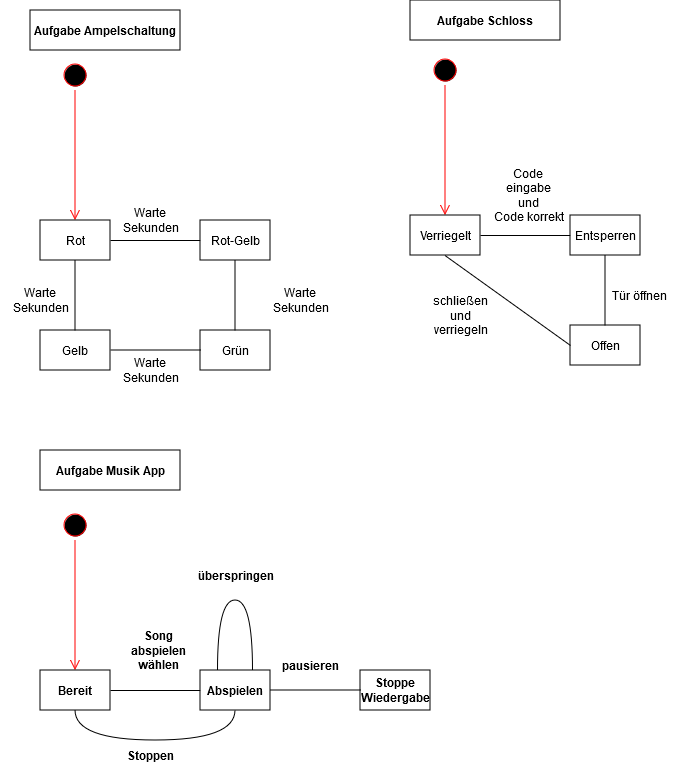

The diagram above was exported from draw.io. Its source (the exported page's mxGraphModel, read from the mxfile embedded in the PNG):
<mxGraphModel dx="1434" dy="774" grid="1" gridSize="10" guides="1" tooltips="1" connect="1" arrows="1" fold="1" page="1" pageScale="1" pageWidth="827" pageHeight="1169" math="0" shadow="0">
  <root>
    <mxCell id="0" />
    <mxCell id="1" parent="0" />
    <mxCell id="jge0xVwsS4I4-We90Gc2-1" value="" style="ellipse;html=1;shape=startState;fillColor=#000000;strokeColor=#ff0000;" vertex="1" parent="1">
      <mxGeometry x="460" y="65" width="30" height="30" as="geometry" />
    </mxCell>
    <mxCell id="jge0xVwsS4I4-We90Gc2-2" value="" style="edgeStyle=orthogonalEdgeStyle;html=1;verticalAlign=bottom;endArrow=open;endSize=8;strokeColor=#ff0000;rounded=0;" edge="1" source="jge0xVwsS4I4-We90Gc2-1" parent="1">
      <mxGeometry relative="1" as="geometry">
        <mxPoint x="475" y="225" as="targetPoint" />
      </mxGeometry>
    </mxCell>
    <mxCell id="jge0xVwsS4I4-We90Gc2-3" value="Verriegelt" style="rounded=0;whiteSpace=wrap;html=1;" vertex="1" parent="1">
      <mxGeometry x="440" y="225" width="70" height="40" as="geometry" />
    </mxCell>
    <mxCell id="jge0xVwsS4I4-We90Gc2-4" value="" style="endArrow=none;html=1;rounded=0;" edge="1" parent="1">
      <mxGeometry width="50" height="50" relative="1" as="geometry">
        <mxPoint x="510" y="245" as="sourcePoint" />
        <mxPoint x="600" y="245" as="targetPoint" />
      </mxGeometry>
    </mxCell>
    <mxCell id="jge0xVwsS4I4-We90Gc2-5" value="Entsperren" style="rounded=0;whiteSpace=wrap;html=1;" vertex="1" parent="1">
      <mxGeometry x="600" y="225" width="70" height="40" as="geometry" />
    </mxCell>
    <mxCell id="jge0xVwsS4I4-We90Gc2-6" value="" style="endArrow=none;html=1;rounded=0;" edge="1" parent="1">
      <mxGeometry width="50" height="50" relative="1" as="geometry">
        <mxPoint x="634.5" y="265" as="sourcePoint" />
        <mxPoint x="634.5" y="335" as="targetPoint" />
      </mxGeometry>
    </mxCell>
    <mxCell id="jge0xVwsS4I4-We90Gc2-7" value="Offen" style="rounded=0;whiteSpace=wrap;html=1;" vertex="1" parent="1">
      <mxGeometry x="600" y="335" width="70" height="40" as="geometry" />
    </mxCell>
    <mxCell id="jge0xVwsS4I4-We90Gc2-9" value="" style="endArrow=none;html=1;rounded=0;entryX=0;entryY=0.5;entryDx=0;entryDy=0;" edge="1" parent="1" target="jge0xVwsS4I4-We90Gc2-7">
      <mxGeometry width="50" height="50" relative="1" as="geometry">
        <mxPoint x="474.5" y="265" as="sourcePoint" />
        <mxPoint x="474.5" y="335" as="targetPoint" />
      </mxGeometry>
    </mxCell>
    <mxCell id="jge0xVwsS4I4-We90Gc2-12" value="Tür öffnen" style="text;html=1;align=center;verticalAlign=middle;resizable=0;points=[];autosize=1;strokeColor=none;fillColor=none;" vertex="1" parent="1">
      <mxGeometry x="629" y="290" width="80" height="30" as="geometry" />
    </mxCell>
    <mxCell id="jge0xVwsS4I4-We90Gc2-13" value="Code &lt;br&gt;eingabe&lt;br&gt;und&lt;br&gt;Code korrekt" style="text;html=1;align=center;verticalAlign=middle;resizable=0;points=[];autosize=1;strokeColor=none;fillColor=none;" vertex="1" parent="1">
      <mxGeometry x="513" y="170" width="90" height="70" as="geometry" />
    </mxCell>
    <mxCell id="jge0xVwsS4I4-We90Gc2-14" value="schließen&lt;br&gt;und &lt;br&gt;verriegeln" style="text;html=1;align=center;verticalAlign=middle;resizable=0;points=[];autosize=1;strokeColor=none;fillColor=none;" vertex="1" parent="1">
      <mxGeometry x="450" y="295" width="80" height="60" as="geometry" />
    </mxCell>
    <mxCell id="jge0xVwsS4I4-We90Gc2-15" value="Warte &lt;br&gt;Sekunden" style="text;html=1;align=center;verticalAlign=middle;resizable=0;points=[];autosize=1;strokeColor=none;fillColor=none;" vertex="1" parent="1">
      <mxGeometry x="290" y="290" width="80" height="40" as="geometry" />
    </mxCell>
    <mxCell id="jge0xVwsS4I4-We90Gc2-16" value="" style="ellipse;html=1;shape=startState;fillColor=#000000;strokeColor=#ff0000;" vertex="1" parent="1">
      <mxGeometry x="90" y="70" width="30" height="30" as="geometry" />
    </mxCell>
    <mxCell id="jge0xVwsS4I4-We90Gc2-17" value="" style="edgeStyle=orthogonalEdgeStyle;html=1;verticalAlign=bottom;endArrow=open;endSize=8;strokeColor=#ff0000;rounded=0;" edge="1" parent="1" source="jge0xVwsS4I4-We90Gc2-16">
      <mxGeometry relative="1" as="geometry">
        <mxPoint x="105" y="230" as="targetPoint" />
      </mxGeometry>
    </mxCell>
    <mxCell id="jge0xVwsS4I4-We90Gc2-18" value="Rot" style="rounded=0;whiteSpace=wrap;html=1;" vertex="1" parent="1">
      <mxGeometry x="70" y="230" width="70" height="40" as="geometry" />
    </mxCell>
    <mxCell id="jge0xVwsS4I4-We90Gc2-19" value="" style="endArrow=none;html=1;rounded=0;" edge="1" parent="1">
      <mxGeometry width="50" height="50" relative="1" as="geometry">
        <mxPoint x="140" y="250" as="sourcePoint" />
        <mxPoint x="230" y="250" as="targetPoint" />
      </mxGeometry>
    </mxCell>
    <mxCell id="jge0xVwsS4I4-We90Gc2-20" value="Rot-Gelb" style="rounded=0;whiteSpace=wrap;html=1;" vertex="1" parent="1">
      <mxGeometry x="230" y="230" width="70" height="40" as="geometry" />
    </mxCell>
    <mxCell id="jge0xVwsS4I4-We90Gc2-21" value="" style="endArrow=none;html=1;rounded=0;" edge="1" parent="1">
      <mxGeometry width="50" height="50" relative="1" as="geometry">
        <mxPoint x="264.5" y="270" as="sourcePoint" />
        <mxPoint x="264.5" y="340" as="targetPoint" />
      </mxGeometry>
    </mxCell>
    <mxCell id="jge0xVwsS4I4-We90Gc2-22" value="Grün" style="rounded=0;whiteSpace=wrap;html=1;" vertex="1" parent="1">
      <mxGeometry x="230" y="340" width="70" height="40" as="geometry" />
    </mxCell>
    <mxCell id="jge0xVwsS4I4-We90Gc2-23" value="" style="endArrow=none;html=1;rounded=0;" edge="1" parent="1">
      <mxGeometry width="50" height="50" relative="1" as="geometry">
        <mxPoint x="140" y="359.5" as="sourcePoint" />
        <mxPoint x="230" y="359.5" as="targetPoint" />
      </mxGeometry>
    </mxCell>
    <mxCell id="jge0xVwsS4I4-We90Gc2-24" value="" style="endArrow=none;html=1;rounded=0;" edge="1" parent="1">
      <mxGeometry width="50" height="50" relative="1" as="geometry">
        <mxPoint x="104.5" y="270" as="sourcePoint" />
        <mxPoint x="104.5" y="340" as="targetPoint" />
      </mxGeometry>
    </mxCell>
    <mxCell id="jge0xVwsS4I4-We90Gc2-25" value="Gelb" style="rounded=0;whiteSpace=wrap;html=1;" vertex="1" parent="1">
      <mxGeometry x="70" y="340" width="70" height="40" as="geometry" />
    </mxCell>
    <mxCell id="jge0xVwsS4I4-We90Gc2-27" value="Warte &lt;br&gt;Sekunden" style="text;html=1;align=center;verticalAlign=middle;resizable=0;points=[];autosize=1;strokeColor=none;fillColor=none;" vertex="1" parent="1">
      <mxGeometry x="140" y="210" width="80" height="40" as="geometry" />
    </mxCell>
    <mxCell id="jge0xVwsS4I4-We90Gc2-28" value="Warte &lt;br&gt;Sekunden" style="text;html=1;align=center;verticalAlign=middle;resizable=0;points=[];autosize=1;strokeColor=none;fillColor=none;" vertex="1" parent="1">
      <mxGeometry x="140" y="360" width="80" height="40" as="geometry" />
    </mxCell>
    <mxCell id="jge0xVwsS4I4-We90Gc2-29" value="Warte &lt;br&gt;Sekunden" style="text;html=1;align=center;verticalAlign=middle;resizable=0;points=[];autosize=1;strokeColor=none;fillColor=none;" vertex="1" parent="1">
      <mxGeometry x="30" y="290" width="80" height="40" as="geometry" />
    </mxCell>
    <mxCell id="jge0xVwsS4I4-We90Gc2-30" value="" style="ellipse;html=1;shape=startState;fillColor=#000000;strokeColor=#ff0000;fontStyle=1" vertex="1" parent="1">
      <mxGeometry x="90" y="520" width="30" height="30" as="geometry" />
    </mxCell>
    <mxCell id="jge0xVwsS4I4-We90Gc2-31" value="" style="edgeStyle=orthogonalEdgeStyle;html=1;verticalAlign=bottom;endArrow=open;endSize=8;strokeColor=#ff0000;rounded=0;fontStyle=1" edge="1" parent="1" source="jge0xVwsS4I4-We90Gc2-30">
      <mxGeometry relative="1" as="geometry">
        <mxPoint x="105" y="680" as="targetPoint" />
      </mxGeometry>
    </mxCell>
    <mxCell id="jge0xVwsS4I4-We90Gc2-32" value="Bereit" style="rounded=0;whiteSpace=wrap;html=1;fontStyle=1" vertex="1" parent="1">
      <mxGeometry x="70" y="680" width="70" height="40" as="geometry" />
    </mxCell>
    <mxCell id="jge0xVwsS4I4-We90Gc2-33" value="" style="endArrow=none;html=1;rounded=0;fontStyle=1" edge="1" parent="1">
      <mxGeometry width="50" height="50" relative="1" as="geometry">
        <mxPoint x="140" y="700" as="sourcePoint" />
        <mxPoint x="230" y="700" as="targetPoint" />
      </mxGeometry>
    </mxCell>
    <mxCell id="jge0xVwsS4I4-We90Gc2-57" style="edgeStyle=orthogonalEdgeStyle;rounded=0;orthogonalLoop=1;jettySize=auto;html=1;exitX=0.5;exitY=1;exitDx=0;exitDy=0;entryX=0.5;entryY=1;entryDx=0;entryDy=0;strokeColor=default;curved=1;startArrow=none;startFill=0;endArrow=none;endFill=0;" edge="1" parent="1" source="jge0xVwsS4I4-We90Gc2-34" target="jge0xVwsS4I4-We90Gc2-32">
      <mxGeometry relative="1" as="geometry">
        <Array as="points">
          <mxPoint x="265" y="750" />
          <mxPoint x="105" y="750" />
        </Array>
      </mxGeometry>
    </mxCell>
    <mxCell id="jge0xVwsS4I4-We90Gc2-34" value="Abspielen" style="rounded=0;whiteSpace=wrap;html=1;fontStyle=1" vertex="1" parent="1">
      <mxGeometry x="230" y="680" width="70" height="40" as="geometry" />
    </mxCell>
    <mxCell id="jge0xVwsS4I4-We90Gc2-36" value="Stoppe Wiedergabe" style="rounded=0;whiteSpace=wrap;html=1;fontStyle=1" vertex="1" parent="1">
      <mxGeometry x="390" y="680" width="70" height="40" as="geometry" />
    </mxCell>
    <mxCell id="jge0xVwsS4I4-We90Gc2-38" value="pausieren" style="text;html=1;align=center;verticalAlign=middle;resizable=0;points=[];autosize=1;strokeColor=none;fillColor=none;fontStyle=1" vertex="1" parent="1">
      <mxGeometry x="300" y="660" width="80" height="30" as="geometry" />
    </mxCell>
    <mxCell id="jge0xVwsS4I4-We90Gc2-39" value="Song &lt;br&gt;abspielen &lt;br&gt;wählen" style="text;html=1;align=center;verticalAlign=middle;resizable=0;points=[];autosize=1;strokeColor=none;fillColor=none;fontStyle=1" vertex="1" parent="1">
      <mxGeometry x="148" y="630" width="80" height="60" as="geometry" />
    </mxCell>
    <mxCell id="jge0xVwsS4I4-We90Gc2-52" value="" style="endArrow=none;html=1;rounded=0;fontStyle=1" edge="1" parent="1">
      <mxGeometry width="50" height="50" relative="1" as="geometry">
        <mxPoint x="300" y="699.5" as="sourcePoint" />
        <mxPoint x="390" y="699.5" as="targetPoint" />
      </mxGeometry>
    </mxCell>
    <mxCell id="jge0xVwsS4I4-We90Gc2-58" value="Stoppen" style="text;html=1;align=center;verticalAlign=middle;resizable=0;points=[];autosize=1;strokeColor=none;fillColor=none;fontStyle=1" vertex="1" parent="1">
      <mxGeometry x="145" y="750" width="70" height="30" as="geometry" />
    </mxCell>
    <mxCell id="jge0xVwsS4I4-We90Gc2-59" style="edgeStyle=orthogonalEdgeStyle;rounded=0;orthogonalLoop=1;jettySize=auto;html=1;exitX=0.25;exitY=0;exitDx=0;exitDy=0;entryX=0.75;entryY=0;entryDx=0;entryDy=0;endArrow=none;endFill=0;curved=1;" edge="1" parent="1" source="jge0xVwsS4I4-We90Gc2-34" target="jge0xVwsS4I4-We90Gc2-34">
      <mxGeometry relative="1" as="geometry">
        <Array as="points">
          <mxPoint x="248" y="610" />
          <mxPoint x="282" y="610" />
        </Array>
      </mxGeometry>
    </mxCell>
    <mxCell id="jge0xVwsS4I4-We90Gc2-60" value="überspringen" style="text;html=1;align=center;verticalAlign=middle;resizable=0;points=[];autosize=1;strokeColor=none;fillColor=none;fontStyle=1" vertex="1" parent="1">
      <mxGeometry x="215" y="570" width="100" height="30" as="geometry" />
    </mxCell>
    <mxCell id="jge0xVwsS4I4-We90Gc2-61" value="Aufgabe Musik App" style="rounded=0;whiteSpace=wrap;html=1;fontStyle=1" vertex="1" parent="1">
      <mxGeometry x="70" y="460" width="140" height="40" as="geometry" />
    </mxCell>
    <mxCell id="jge0xVwsS4I4-We90Gc2-62" value="Aufgabe Ampelschaltung" style="rounded=0;whiteSpace=wrap;html=1;fontStyle=1" vertex="1" parent="1">
      <mxGeometry x="60" y="20" width="150" height="40" as="geometry" />
    </mxCell>
    <mxCell id="jge0xVwsS4I4-We90Gc2-63" value="Aufgabe Schloss" style="rounded=0;whiteSpace=wrap;html=1;fontStyle=1" vertex="1" parent="1">
      <mxGeometry x="440" y="10" width="150" height="40" as="geometry" />
    </mxCell>
  </root>
</mxGraphModel>